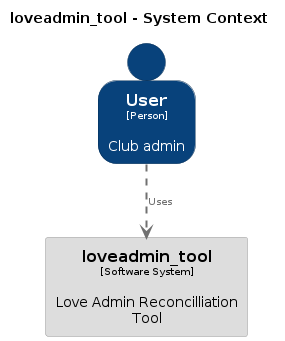

The diagram above was rendered by PlantUML. Its source (embedded in the PNG):
@startuml
set separator none
title loveadmin_tool - System Context

top to bottom direction

skinparam {
  arrowFontSize 10
  defaultTextAlignment center
  wrapWidth 200
  maxMessageSize 100
}

hide stereotype

skinparam person<<User>> {
  BackgroundColor #08427b
  FontColor #ffffff
  BorderColor #052e56
  shadowing false
}
skinparam rectangle<<loveadmin_tool>> {
  BackgroundColor #dddddd
  FontColor #000000
  BorderColor #9a9a9a
  shadowing false
}

person "==User\n<size:10>[Person]</size>\n\nClub admin" <<User>> as User
rectangle "==loveadmin_tool\n<size:10>[Software System]</size>\n\nLove Admin Reconcilliation Tool" <<loveadmin_tool>> as loveadmin_tool

User .[#707070,thickness=2].> loveadmin_tool : "<color:#707070>Uses"
@enduml